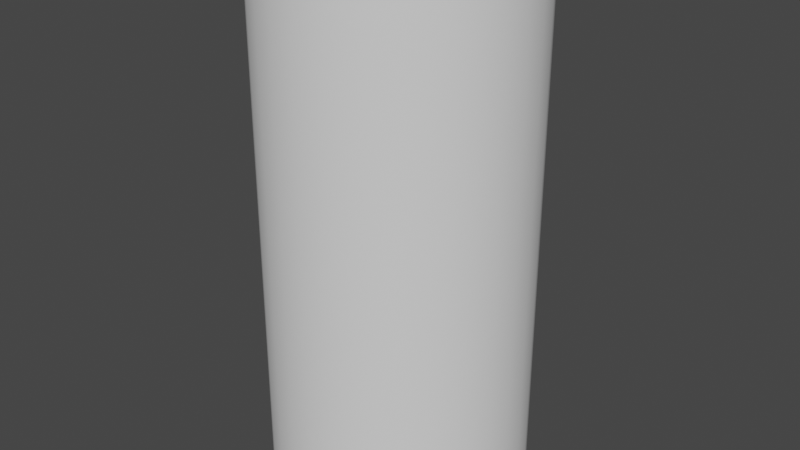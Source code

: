 # Source: Glow_Ring.blend  (saved by Blender 2.92.15; exported with 4.5.12 LTS)
import bpy
from mathutils import Matrix  # noqa: F401  (used for matrix-valued properties, if any)

bpy.ops.wm.read_factory_settings(use_empty=True)
scene = bpy.context.scene
scene.name = 'Scene'

# ---- world
world_world = bpy.data.worlds.new('World'); scene.world = world_world
world_world.use_nodes = True; world_world.node_tree.nodes.clear()
_N = world_world.node_tree.nodes; _L = world_world.node_tree.links
n0 = _N.new('ShaderNodeOutputWorld'); n0.name = 'World Output'; n0.location = (300, 300)
n1 = _N.new('ShaderNodeBackground'); n1.name = 'Background'; n1.location = (10, 300)
n1.inputs[0].default_value = (0.05088, 0.05088, 0.05088, 1.0)
_L.new(n1.outputs[0], n0.inputs[0])
n0.is_active_output = True
world_world.color = (0.05088, 0.05088, 0.05088)
world_world.use_sun_shadow = False
world_world.sun_shadow_jitter_overblur = 0.0

# ---- meshes
me_cylinder = bpy.data.meshes.new('Cylinder')
me_cylinder.from_pydata([(-6.612e-08, 1.0, -2.0), (-6.612e-08, 1.0, 2.0), (0.1951, 0.9808, -2.0), (0.1951, 0.9808, 2.0), (0.3827, 0.9239, -2.0), (0.3827, 0.9239, 2.0), (0.5556, 0.8315, -2.0), (0.5556, 0.8315, 2.0), (0.7071, 0.7071, -2.0), (0.7071, 0.7071, 2.0), (0.8315, 0.5556, -2.0), (0.8315, 0.5556, 2.0), (0.9239, 0.3827, -2.0), (0.9239, 0.3827, 2.0), (0.9808, 0.1951, -2.0), (0.9808, 0.1951, 2.0), (1.0, -2.84e-07, -2.0), (1.0, -2.84e-07, 2.0), (0.9808, -0.1951, -2.0), (0.9808, -0.1951, 2.0), (0.9239, -0.3827, -2.0), (0.9239, -0.3827, 2.0), (0.8315, -0.5556, -2.0), (0.8315, -0.5556, 2.0), (0.7071, -0.7071, -2.0), (0.7071, -0.7071, 2.0), (0.5556, -0.8315, -2.0), (0.5556, -0.8315, 2.0), (0.3827, -0.9239, -2.0), (0.3827, -0.9239, 2.0), (0.1951, -0.9808, -2.0), (0.1951, -0.9808, 2.0), (-3.92e-07, -1.0, -2.0), (-3.92e-07, -1.0, 2.0), (-0.1951, -0.9808, -2.0), (-0.1951, -0.9808, 2.0), (-0.3827, -0.9239, -2.0), (-0.3827, -0.9239, 2.0), (-0.5556, -0.8315, -2.0), (-0.5556, -0.8315, 2.0), (-0.7071, -0.7071, -2.0), (-0.7071, -0.7071, 2.0), (-0.8315, -0.5556, -2.0), (-0.8315, -0.5556, 2.0), (-0.9239, -0.3827, -2.0), (-0.9239, -0.3827, 2.0), (-0.9808, -0.1951, -2.0), (-0.9808, -0.1951, 2.0), (-1.0, 6.061e-07, -2.0), (-1.0, 6.061e-07, 2.0), (-0.9808, 0.1951, -2.0), (-0.9808, 0.1951, 2.0), (-0.9239, 0.3827, -2.0), (-0.9239, 0.3827, 2.0), (-0.8315, 0.5556, -2.0), (-0.8315, 0.5556, 2.0), (-0.7071, 0.7071, -2.0), (-0.7071, 0.7071, 2.0), (-0.5556, 0.8315, -2.0), (-0.5556, 0.8315, 2.0), (-0.3827, 0.9239, -2.0), (-0.3827, 0.9239, 2.0), (-0.1951, 0.9808, -2.0), (-0.1951, 0.9808, 2.0)], [], [(0, 1, 3, 2), (2, 3, 5, 4), (4, 5, 7, 6), (6, 7, 9, 8), (8, 9, 11, 10), (10, 11, 13, 12), (12, 13, 15, 14), (14, 15, 17, 16), (16, 17, 19, 18), (18, 19, 21, 20), (20, 21, 23, 22), (22, 23, 25, 24), (24, 25, 27, 26), (26, 27, 29, 28), (28, 29, 31, 30), (30, 31, 33, 32), (32, 33, 35, 34), (34, 35, 37, 36), (36, 37, 39, 38), (38, 39, 41, 40), (40, 41, 43, 42), (42, 43, 45, 44), (44, 45, 47, 46), (46, 47, 49, 48), (48, 49, 51, 50), (50, 51, 53, 52), (52, 53, 55, 54), (54, 55, 57, 56), (56, 57, 59, 58), (58, 59, 61, 60), (60, 61, 63, 62), (62, 63, 1, 0)])
me_cylinder.polygons.foreach_set('use_smooth', [True] * 32)
_uv = me_cylinder.uv_layers.new(name='UVMap')
_uv.uv.foreach_set('vector', [9.502e-08, 0.25, 0.6376, 0.25, 0.6376, 0.2813, 7.601e-08, 0.2813, 7.601e-08, 0.2813, 0.6376, 0.2813, 0.6376, 0.3125, 7.601e-08, 0.3125, 7.601e-08, 0.3125, 0.6376, 0.3125, 0.6376, 0.3438, 3.801e-08, 0.3438, 3.801e-08, 0.3438, 0.6376, 0.3438, 0.6376, 0.375, 3.801e-08, 0.375, 3.801e-08, 0.375, 0.6376, 0.375, 0.6376, 0.4062, 0.0, 0.4063, 0.0, 0.4063, 0.6376, 0.4062, 0.6376, 0.4375, 0.0, 0.4375, 0.0, 0.4375, 0.6376, 0.4375, 0.6376, 0.4687, 7.601e-08, 0.4688, 7.601e-08, 0.4688, 0.6376, 0.4687, 0.6376, 0.5, 3.801e-08, 0.5, 3.801e-08, 0.5, 0.6376, 0.5, 0.6376, 0.5312, 3.801e-08, 0.5313, 3.801e-08, 0.5313, 0.6376, 0.5312, 0.6376, 0.5625, 9.502e-08, 0.5625, 9.502e-08, 0.5625, 0.6376, 0.5625, 0.6376, 0.5937, 9.502e-08, 0.5938, 9.502e-08, 0.5938, 0.6376, 0.5937, 0.6376, 0.625, 1.33e-07, 0.625, 1.33e-07, 0.625, 0.6376, 0.625, 0.6376, 0.6562, 1.52e-07, 0.6562, 1.52e-07, 0.6562, 0.6376, 0.6562, 0.6376, 0.6875, 1.9e-07, 0.6875, 1.9e-07, 0.6875, 0.6376, 0.6875, 0.6376, 0.7187, 2.09e-07, 0.7188, 2.09e-07, 0.7188, 0.6376, 0.7187, 0.6376, 0.75, 2.28e-07, 0.75, 2.28e-07, 0.75, 0.6376, 0.75, 0.6376, 0.7812, 2.47e-07, 0.7812, 2.47e-07, 0.7812, 0.6376, 0.7812, 0.6376, 0.8125, 2.85e-07, 0.8125, 2.85e-07, 0.8125, 0.6376, 0.8125, 0.6376, 0.8437, 3.421e-07, 0.8438, 3.421e-07, 0.8438, 0.6376, 0.8437, 0.6376, 0.875, 3.421e-07, 0.875, 3.421e-07, 0.875, 0.6376, 0.875, 0.6376, 0.9062, 3.991e-07, 0.9063, 3.991e-07, 0.9063, 0.6376, 0.9062, 0.6376, 0.9375, 4.181e-07, 0.9375, 4.181e-07, 0.9375, 0.6376, 0.9375, 0.6376, 0.9687, 4.561e-07, 0.9688, 4.561e-07, 0.9688, 0.6376, 0.9687, 0.6376, 1.0, 4.941e-07, 1.0, 4.751e-07, 0.0, 0.6376, 1.064e-06, 0.6376, 0.03125, 4.371e-07, 0.03125, 4.371e-07, 0.03125, 0.6376, 0.03125, 0.6376, 0.0625, 3.801e-07, 0.0625, 3.801e-07, 0.0625, 0.6376, 0.0625, 0.6376, 0.09375, 3.231e-07, 0.09375, 3.231e-07, 0.09375, 0.6376, 0.09375, 0.6376, 0.125, 2.85e-07, 0.125, 2.85e-07, 0.125, 0.6376, 0.125, 0.6376, 0.1563, 2.09e-07, 0.1562, 2.09e-07, 0.1562, 0.6376, 0.1563, 0.6376, 0.1875, 1.9e-07, 0.1875, 1.9e-07, 0.1875, 0.6376, 0.1875, 0.6376, 0.2188, 1.71e-07, 0.2188, 1.71e-07, 0.2188, 0.6376, 0.2188, 0.6376, 0.25, 9.502e-08, 0.25])
me_cylinder.use_remesh_fix_poles = True
me_cylinder.use_remesh_preserve_attributes = False
me_cylinder.use_mirror_vertex_groups = False
me_cylinder.update()

# ---- objects
ob_glow_ring = bpy.data.objects.new('Glow Ring', me_cylinder)

# ---- transforms, parenting, visibility, modifiers, constraints
ob_glow_ring.location = (6.612e-08, 3.595e-07, 2.0)
ob_glow_ring.lineart.crease_threshold = 0.0

# ---- collection membership
scene.collection.objects.link(ob_glow_ring)

# ---- scene / render settings (as saved in the file)
scene.frame_start = 1; scene.frame_end = 250; scene.frame_set(1)
scene.render.engine = 'BLENDER_EEVEE_NEXT'
scene.cycles.use_denoising = False
scene.cycles.samples = 128
scene.cycles.sampling_pattern = 'TABULATED_SOBOL'
scene.cycles.use_adaptive_sampling = False
scene.cycles.use_light_tree = False
scene.view_settings.view_transform = 'Filmic'
bpy.context.view_layer.update()

# ---- added for rendering (the .blend has no active camera and no usable light): camera, sun
cam_auto = bpy.data.cameras.new('AutoCamera')
cam_auto.lens = 50.0
cam_auto.sensor_width = 36.0
cam_auto.clip_end = 1000.0
ob_auto_camera = bpy.data.objects.new('AutoCamera', cam_auto)
scene.collection.objects.link(ob_auto_camera)
ob_auto_camera.location = (4.53266, -5.43919, 5.62613)
ob_auto_camera.rotation_euler = (1.09748, -7.21219e-08, 0.694738)
scene.camera = ob_auto_camera
light_auto_sun = bpy.data.lights.new('AutoSun', 'SUN')
light_auto_sun.energy = 3.0
light_auto_sun.angle = 0.0523599
ob_auto_sun = bpy.data.objects.new('AutoSun', light_auto_sun)
scene.collection.objects.link(ob_auto_sun)
ob_auto_sun.rotation_euler = (0.872665, 0.174533, 0.523599)
bpy.context.view_layer.update()
